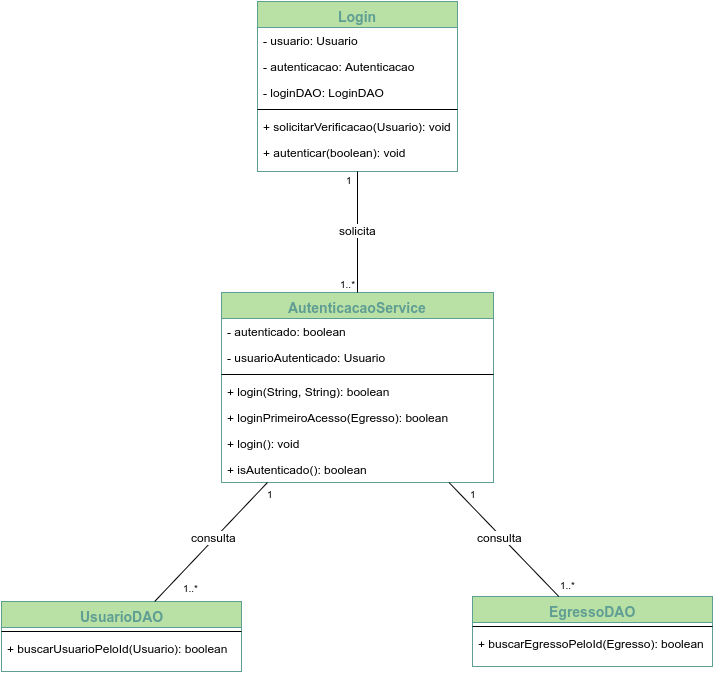

The diagram above was exported from draw.io. Its source (the exported page's mxGraphModel, read from the mxfile embedded in the PNG):
<mxGraphModel dx="1324" dy="495" grid="1" gridSize="10" guides="1" tooltips="1" connect="1" arrows="1" fold="1" page="1" pageScale="1" pageWidth="826" pageHeight="1169" math="0" shadow="0">
  <root>
    <mxCell id="0" />
    <mxCell id="1" parent="0" />
    <mxCell id="2f8cc39e13477db9-1" value="Login" style="swimlane;html=1;fontStyle=1;align=center;verticalAlign=top;childLayout=stackLayout;horizontal=1;startSize=26;horizontalStack=0;resizeParent=1;resizeLast=0;collapsible=1;marginBottom=0;swimlaneFillColor=#ffffff;shadow=0;strokeColor=#5F9E93;strokeWidth=1;fillColor=#B9E0A5;gradientColor=none;fontSize=14;fontColor=#5F9E93;" vertex="1" parent="1">
      <mxGeometry x="316" y="60" width="200" height="170" as="geometry" />
    </mxCell>
    <mxCell id="2f8cc39e13477db9-2" value="- usuario: Usuario" style="text;html=1;strokeColor=none;fillColor=none;align=left;verticalAlign=top;spacingLeft=4;spacingRight=4;whiteSpace=wrap;overflow=hidden;rotatable=0;points=[[0,0.5],[1,0.5]];portConstraint=eastwest;" vertex="1" parent="2f8cc39e13477db9-1">
      <mxGeometry y="26" width="200" height="26" as="geometry" />
    </mxCell>
    <mxCell id="49da99001cbd00d2-7" value="- autenticacao: Autenticacao" style="text;html=1;strokeColor=none;fillColor=none;align=left;verticalAlign=top;spacingLeft=4;spacingRight=4;whiteSpace=wrap;overflow=hidden;rotatable=0;points=[[0,0.5],[1,0.5]];portConstraint=eastwest;" vertex="1" parent="2f8cc39e13477db9-1">
      <mxGeometry y="52" width="200" height="26" as="geometry" />
    </mxCell>
    <mxCell id="49da99001cbd00d2-8" value="- loginDAO: LoginDAO" style="text;html=1;strokeColor=none;fillColor=none;align=left;verticalAlign=top;spacingLeft=4;spacingRight=4;whiteSpace=wrap;overflow=hidden;rotatable=0;points=[[0,0.5],[1,0.5]];portConstraint=eastwest;" vertex="1" parent="2f8cc39e13477db9-1">
      <mxGeometry y="78" width="200" height="26" as="geometry" />
    </mxCell>
    <mxCell id="2f8cc39e13477db9-3" value="" style="line;html=1;strokeWidth=1;fillColor=none;align=left;verticalAlign=middle;spacingTop=-1;spacingLeft=3;spacingRight=3;rotatable=0;labelPosition=right;points=[];portConstraint=eastwest;" vertex="1" parent="2f8cc39e13477db9-1">
      <mxGeometry y="104" width="200" height="8" as="geometry" />
    </mxCell>
    <mxCell id="2f8cc39e13477db9-23" value="&lt;span&gt;+ solicitarVerificacao(Usuario): void&lt;/span&gt;" style="text;html=1;strokeColor=none;fillColor=none;align=left;verticalAlign=top;spacingLeft=4;spacingRight=4;whiteSpace=wrap;overflow=hidden;rotatable=0;points=[[0,0.5],[1,0.5]];portConstraint=eastwest;" vertex="1" parent="2f8cc39e13477db9-1">
      <mxGeometry y="112" width="200" height="26" as="geometry" />
    </mxCell>
    <mxCell id="2f8cc39e13477db9-4" value="+ autenticar(boolean): void" style="text;html=1;strokeColor=none;fillColor=none;align=left;verticalAlign=top;spacingLeft=4;spacingRight=4;whiteSpace=wrap;overflow=hidden;rotatable=0;points=[[0,0.5],[1,0.5]];portConstraint=eastwest;" vertex="1" parent="2f8cc39e13477db9-1">
      <mxGeometry y="138" width="200" height="26" as="geometry" />
    </mxCell>
    <mxCell id="2f8cc39e13477db9-5" value="AutenticacaoService" style="swimlane;html=1;fontStyle=1;align=center;verticalAlign=top;childLayout=stackLayout;horizontal=1;startSize=26;horizontalStack=0;resizeParent=1;resizeLast=0;collapsible=1;marginBottom=0;swimlaneFillColor=#ffffff;shadow=0;strokeColor=#5F9E93;strokeWidth=1;fillColor=#B9E0A5;gradientColor=none;fontSize=14;fontColor=#5F9E93;" vertex="1" parent="1">
      <mxGeometry x="280" y="351" width="272" height="190" as="geometry" />
    </mxCell>
    <mxCell id="2f8cc39e13477db9-8" value="- autenticado:&amp;nbsp;&lt;span&gt;boolean&lt;/span&gt;" style="text;html=1;strokeColor=none;fillColor=none;align=left;verticalAlign=top;spacingLeft=4;spacingRight=4;whiteSpace=wrap;overflow=hidden;rotatable=0;points=[[0,0.5],[1,0.5]];portConstraint=eastwest;" vertex="1" parent="2f8cc39e13477db9-5">
      <mxGeometry y="26" width="272" height="26" as="geometry" />
    </mxCell>
    <mxCell id="7bc067ac5a19a79d-7" value="- usuarioAutenticado: Usuario" style="text;html=1;strokeColor=none;fillColor=none;align=left;verticalAlign=top;spacingLeft=4;spacingRight=4;whiteSpace=wrap;overflow=hidden;rotatable=0;points=[[0,0.5],[1,0.5]];portConstraint=eastwest;" vertex="1" parent="2f8cc39e13477db9-5">
      <mxGeometry y="52" width="272" height="26" as="geometry" />
    </mxCell>
    <mxCell id="2f8cc39e13477db9-7" value="" style="line;html=1;strokeWidth=1;fillColor=none;align=left;verticalAlign=middle;spacingTop=-1;spacingLeft=3;spacingRight=3;rotatable=0;labelPosition=right;points=[];portConstraint=eastwest;" vertex="1" parent="2f8cc39e13477db9-5">
      <mxGeometry y="78" width="272" height="8" as="geometry" />
    </mxCell>
    <mxCell id="49da99001cbd00d2-9" value="+ login(String, String): boolean" style="text;html=1;strokeColor=none;fillColor=none;align=left;verticalAlign=top;spacingLeft=4;spacingRight=4;whiteSpace=wrap;overflow=hidden;rotatable=0;points=[[0,0.5],[1,0.5]];portConstraint=eastwest;" vertex="1" parent="2f8cc39e13477db9-5">
      <mxGeometry y="86" width="272" height="26" as="geometry" />
    </mxCell>
    <mxCell id="7bc067ac5a19a79d-5" value="+ loginPrimeiroAcesso(Egresso): boolean" style="text;html=1;strokeColor=none;fillColor=none;align=left;verticalAlign=top;spacingLeft=4;spacingRight=4;whiteSpace=wrap;overflow=hidden;rotatable=0;points=[[0,0.5],[1,0.5]];portConstraint=eastwest;" vertex="1" parent="2f8cc39e13477db9-5">
      <mxGeometry y="112" width="272" height="26" as="geometry" />
    </mxCell>
    <mxCell id="7bc067ac5a19a79d-4" value="+ login(): void" style="text;html=1;strokeColor=none;fillColor=none;align=left;verticalAlign=top;spacingLeft=4;spacingRight=4;whiteSpace=wrap;overflow=hidden;rotatable=0;points=[[0,0.5],[1,0.5]];portConstraint=eastwest;" vertex="1" parent="2f8cc39e13477db9-5">
      <mxGeometry y="138" width="272" height="26" as="geometry" />
    </mxCell>
    <mxCell id="7bc067ac5a19a79d-6" value="+ isAutenticado(): boolean" style="text;html=1;strokeColor=none;fillColor=none;align=left;verticalAlign=top;spacingLeft=4;spacingRight=4;whiteSpace=wrap;overflow=hidden;rotatable=0;points=[[0,0.5],[1,0.5]];portConstraint=eastwest;" vertex="1" parent="2f8cc39e13477db9-5">
      <mxGeometry y="164" width="272" height="26" as="geometry" />
    </mxCell>
    <mxCell id="2f8cc39e13477db9-13" value="" style="endArrow=none;html=1;fontSize=14;fontColor=#5F9E93;" edge="1" parent="1" source="2f8cc39e13477db9-1" target="2f8cc39e13477db9-5">
      <mxGeometry relative="1" as="geometry">
        <mxPoint x="280" y="130" as="sourcePoint" />
        <mxPoint x="440" y="130" as="targetPoint" />
      </mxGeometry>
    </mxCell>
    <mxCell id="2f8cc39e13477db9-14" value="1" style="resizable=0;html=1;align=left;verticalAlign=bottom;labelBackgroundColor=#ffffff;fontSize=10;" vertex="1" connectable="0" parent="2f8cc39e13477db9-13">
      <mxGeometry x="-1" relative="1" as="geometry">
        <mxPoint x="-14" y="17" as="offset" />
      </mxGeometry>
    </mxCell>
    <mxCell id="2f8cc39e13477db9-15" value="1..*" style="resizable=0;html=1;align=right;verticalAlign=bottom;labelBackgroundColor=#ffffff;fontSize=10;" vertex="1" connectable="0" parent="2f8cc39e13477db9-13">
      <mxGeometry x="1" relative="1" as="geometry" />
    </mxCell>
    <mxCell id="5b5ab2286ad15779-10" value="solicita" style="text;html=1;resizable=0;points=[];align=center;verticalAlign=middle;labelBackgroundColor=#ffffff;" vertex="1" connectable="0" parent="2f8cc39e13477db9-13">
      <mxGeometry x="0.371" y="55" relative="1" as="geometry">
        <mxPoint x="-55" y="-25" as="offset" />
      </mxGeometry>
    </mxCell>
    <mxCell id="2f8cc39e13477db9-16" value="UsuarioDAO" style="swimlane;html=1;fontStyle=1;align=center;verticalAlign=top;childLayout=stackLayout;horizontal=1;startSize=26;horizontalStack=0;resizeParent=1;resizeLast=0;collapsible=1;marginBottom=0;swimlaneFillColor=#ffffff;shadow=0;strokeColor=#5F9E93;strokeWidth=1;fillColor=#B9E0A5;gradientColor=none;fontSize=14;fontColor=#5F9E93;" vertex="1" parent="1">
      <mxGeometry x="60" y="660" width="240" height="70" as="geometry" />
    </mxCell>
    <mxCell id="2f8cc39e13477db9-18" value="" style="line;html=1;strokeWidth=1;fillColor=none;align=left;verticalAlign=middle;spacingTop=-1;spacingLeft=3;spacingRight=3;rotatable=0;labelPosition=right;points=[];portConstraint=eastwest;" vertex="1" parent="2f8cc39e13477db9-16">
      <mxGeometry y="26" width="240" height="8" as="geometry" />
    </mxCell>
    <mxCell id="2f8cc39e13477db9-19" value="+ buscarUsuarioPeloId(Usuario): boolean" style="text;html=1;strokeColor=none;fillColor=none;align=left;verticalAlign=top;spacingLeft=4;spacingRight=4;whiteSpace=wrap;overflow=hidden;rotatable=0;points=[[0,0.5],[1,0.5]];portConstraint=eastwest;" vertex="1" parent="2f8cc39e13477db9-16">
      <mxGeometry y="34" width="240" height="26" as="geometry" />
    </mxCell>
    <mxCell id="49da99001cbd00d2-1" value="" style="endArrow=none;html=1;fontSize=14;fontColor=#5F9E93;" edge="1" parent="1" source="2f8cc39e13477db9-16" target="2f8cc39e13477db9-5">
      <mxGeometry x="400" y="260" as="geometry">
        <mxPoint x="400" y="260" as="sourcePoint" />
        <mxPoint x="700" y="260" as="targetPoint" />
      </mxGeometry>
    </mxCell>
    <mxCell id="49da99001cbd00d2-2" value="1..*" style="resizable=0;html=1;align=left;verticalAlign=bottom;labelBackgroundColor=#ffffff;fontSize=10;" vertex="1" connectable="0" parent="49da99001cbd00d2-1">
      <mxGeometry x="-1" relative="1" as="geometry">
        <mxPoint x="26" y="-5" as="offset" />
      </mxGeometry>
    </mxCell>
    <mxCell id="49da99001cbd00d2-3" value="1" style="resizable=0;html=1;align=right;verticalAlign=bottom;labelBackgroundColor=#ffffff;fontSize=10;" vertex="1" connectable="0" parent="49da99001cbd00d2-1">
      <mxGeometry x="1" relative="1" as="geometry">
        <mxPoint x="8" y="20" as="offset" />
      </mxGeometry>
    </mxCell>
    <mxCell id="5b5ab2286ad15779-9" value="consulta" style="text;html=1;resizable=0;points=[];align=center;verticalAlign=middle;labelBackgroundColor=#ffffff;" vertex="1" connectable="0" parent="49da99001cbd00d2-1">
      <mxGeometry relative="1" as="geometry">
        <mxPoint x="2" y="-5" as="offset" />
      </mxGeometry>
    </mxCell>
    <mxCell id="7bc067ac5a19a79d-1" value="EgressoDAO" style="swimlane;html=1;fontStyle=1;align=center;verticalAlign=top;childLayout=stackLayout;horizontal=1;startSize=26;horizontalStack=0;resizeParent=1;resizeLast=0;collapsible=1;marginBottom=0;swimlaneFillColor=#ffffff;shadow=0;strokeColor=#5F9E93;strokeWidth=1;fillColor=#B9E0A5;gradientColor=none;fontSize=14;fontColor=#5F9E93;" vertex="1" parent="1">
      <mxGeometry x="531" y="655" width="240" height="70" as="geometry" />
    </mxCell>
    <mxCell id="7bc067ac5a19a79d-2" value="" style="line;html=1;strokeWidth=1;fillColor=none;align=left;verticalAlign=middle;spacingTop=-1;spacingLeft=3;spacingRight=3;rotatable=0;labelPosition=right;points=[];portConstraint=eastwest;" vertex="1" parent="7bc067ac5a19a79d-1">
      <mxGeometry y="26" width="240" height="8" as="geometry" />
    </mxCell>
    <mxCell id="7bc067ac5a19a79d-3" value="+ buscarEgressoPeloId(Egresso): boolean" style="text;html=1;strokeColor=none;fillColor=none;align=left;verticalAlign=top;spacingLeft=4;spacingRight=4;whiteSpace=wrap;overflow=hidden;rotatable=0;points=[[0,0.5],[1,0.5]];portConstraint=eastwest;" vertex="1" parent="7bc067ac5a19a79d-1">
      <mxGeometry y="34" width="240" height="26" as="geometry" />
    </mxCell>
    <mxCell id="7bc067ac5a19a79d-8" value="" style="endArrow=none;html=1;fontSize=14;fontColor=#5F9E93;" edge="1" parent="1" source="7bc067ac5a19a79d-1" target="2f8cc39e13477db9-5">
      <mxGeometry x="786" y="247" as="geometry">
        <mxPoint x="600.4166666666667" y="647" as="sourcePoint" />
        <mxPoint x="708.5833333333333" y="537" as="targetPoint" />
      </mxGeometry>
    </mxCell>
    <mxCell id="7bc067ac5a19a79d-9" value="1..*" style="resizable=0;html=1;align=left;verticalAlign=bottom;labelBackgroundColor=#ffffff;fontSize=10;" vertex="1" connectable="0" parent="7bc067ac5a19a79d-8">
      <mxGeometry x="-1" relative="1" as="geometry">
        <mxPoint x="-1" y="-3" as="offset" />
      </mxGeometry>
    </mxCell>
    <mxCell id="7bc067ac5a19a79d-10" value="1" style="resizable=0;html=1;align=right;verticalAlign=bottom;labelBackgroundColor=#ffffff;fontSize=10;" vertex="1" connectable="0" parent="7bc067ac5a19a79d-8">
      <mxGeometry x="1" relative="1" as="geometry">
        <mxPoint x="29" y="20" as="offset" />
      </mxGeometry>
    </mxCell>
    <mxCell id="7bc067ac5a19a79d-11" value="consulta" style="text;html=1;resizable=0;points=[];align=center;verticalAlign=middle;labelBackgroundColor=#ffffff;" vertex="1" connectable="0" parent="7bc067ac5a19a79d-8">
      <mxGeometry relative="1" as="geometry">
        <mxPoint x="-4" y="-3" as="offset" />
      </mxGeometry>
    </mxCell>
  </root>
</mxGraphModel>